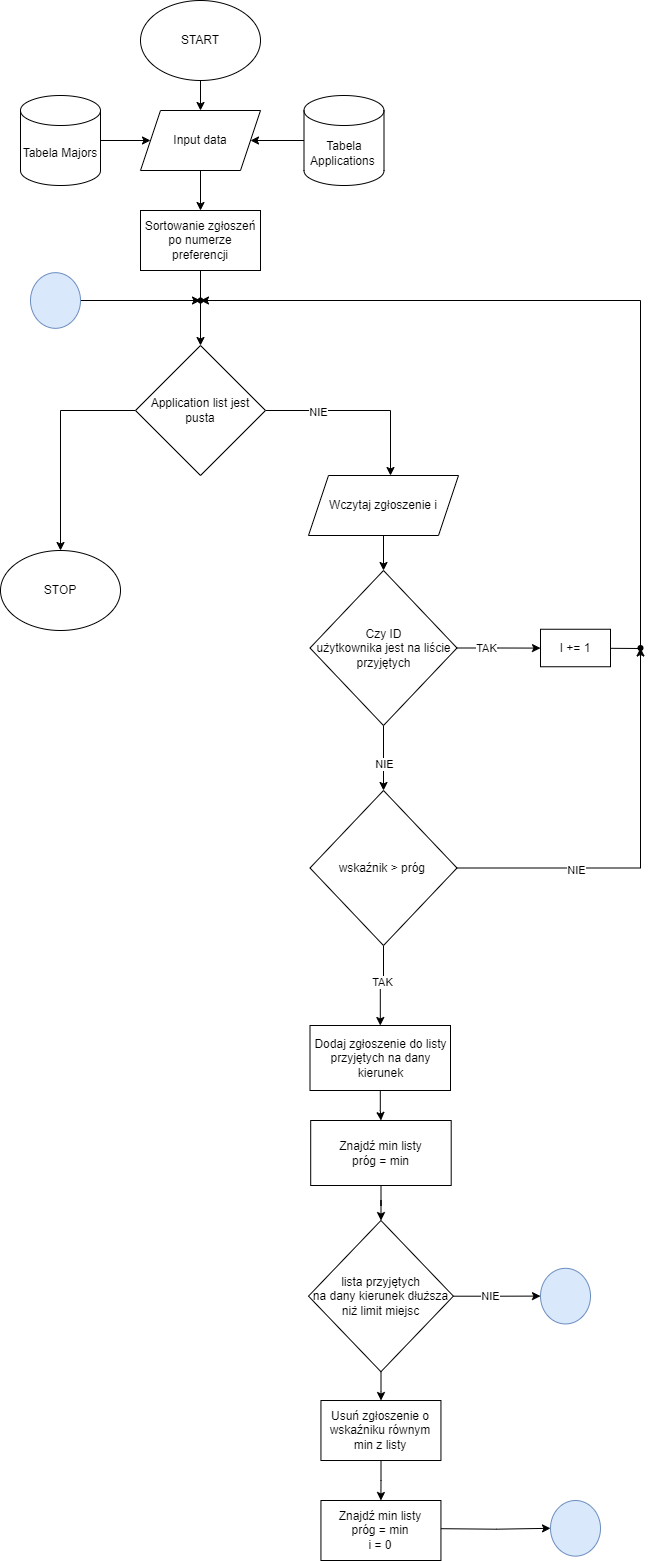

The diagram above was exported from draw.io. Its source (the exported page's mxGraphModel, read from the mxfile embedded in the PNG):
<mxGraphModel dx="1509" dy="963" grid="1" gridSize="10" guides="1" tooltips="1" connect="1" arrows="1" fold="1" page="1" pageScale="1" pageWidth="827" pageHeight="1169" math="0" shadow="0">
  <root>
    <mxCell id="WIyWlLk6GJQsqaUBKTNV-0" />
    <mxCell id="WIyWlLk6GJQsqaUBKTNV-1" parent="WIyWlLk6GJQsqaUBKTNV-0" />
    <mxCell id="T2nUchE2ZXRneVA1Wp7t-6" value="" style="edgeStyle=orthogonalEdgeStyle;rounded=0;orthogonalLoop=1;jettySize=auto;html=1;" edge="1" parent="WIyWlLk6GJQsqaUBKTNV-1" source="T2nUchE2ZXRneVA1Wp7t-4" target="T2nUchE2ZXRneVA1Wp7t-5">
      <mxGeometry relative="1" as="geometry" />
    </mxCell>
    <mxCell id="T2nUchE2ZXRneVA1Wp7t-4" value="START" style="ellipse;whiteSpace=wrap;html=1;" vertex="1" parent="WIyWlLk6GJQsqaUBKTNV-1">
      <mxGeometry x="250" y="110" width="120" height="80" as="geometry" />
    </mxCell>
    <mxCell id="T2nUchE2ZXRneVA1Wp7t-12" value="" style="edgeStyle=orthogonalEdgeStyle;rounded=0;orthogonalLoop=1;jettySize=auto;html=1;" edge="1" parent="WIyWlLk6GJQsqaUBKTNV-1" source="T2nUchE2ZXRneVA1Wp7t-5" target="T2nUchE2ZXRneVA1Wp7t-11">
      <mxGeometry relative="1" as="geometry" />
    </mxCell>
    <mxCell id="T2nUchE2ZXRneVA1Wp7t-5" value="Input data" style="shape=parallelogram;perimeter=parallelogramPerimeter;whiteSpace=wrap;html=1;fixedSize=1;" vertex="1" parent="WIyWlLk6GJQsqaUBKTNV-1">
      <mxGeometry x="250" y="220" width="120" height="60" as="geometry" />
    </mxCell>
    <mxCell id="T2nUchE2ZXRneVA1Wp7t-8" value="" style="edgeStyle=orthogonalEdgeStyle;rounded=0;orthogonalLoop=1;jettySize=auto;html=1;" edge="1" parent="WIyWlLk6GJQsqaUBKTNV-1" source="T2nUchE2ZXRneVA1Wp7t-7" target="T2nUchE2ZXRneVA1Wp7t-5">
      <mxGeometry relative="1" as="geometry" />
    </mxCell>
    <mxCell id="T2nUchE2ZXRneVA1Wp7t-7" value="Tabela Applications&amp;nbsp;" style="shape=cylinder3;whiteSpace=wrap;html=1;boundedLbl=1;backgroundOutline=1;size=15;" vertex="1" parent="WIyWlLk6GJQsqaUBKTNV-1">
      <mxGeometry x="413.5" y="205" width="80" height="90" as="geometry" />
    </mxCell>
    <mxCell id="T2nUchE2ZXRneVA1Wp7t-10" value="" style="edgeStyle=orthogonalEdgeStyle;rounded=0;orthogonalLoop=1;jettySize=auto;html=1;" edge="1" parent="WIyWlLk6GJQsqaUBKTNV-1" source="T2nUchE2ZXRneVA1Wp7t-9" target="T2nUchE2ZXRneVA1Wp7t-5">
      <mxGeometry relative="1" as="geometry" />
    </mxCell>
    <mxCell id="T2nUchE2ZXRneVA1Wp7t-9" value="Tabela Majors" style="shape=cylinder3;whiteSpace=wrap;html=1;boundedLbl=1;backgroundOutline=1;size=15;" vertex="1" parent="WIyWlLk6GJQsqaUBKTNV-1">
      <mxGeometry x="130" y="205" width="80" height="90" as="geometry" />
    </mxCell>
    <mxCell id="T2nUchE2ZXRneVA1Wp7t-14" value="" style="edgeStyle=orthogonalEdgeStyle;rounded=0;orthogonalLoop=1;jettySize=auto;html=1;" edge="1" parent="WIyWlLk6GJQsqaUBKTNV-1" source="T2nUchE2ZXRneVA1Wp7t-11" target="T2nUchE2ZXRneVA1Wp7t-13">
      <mxGeometry relative="1" as="geometry" />
    </mxCell>
    <mxCell id="T2nUchE2ZXRneVA1Wp7t-11" value="Sortowanie zgłoszeń po numerze preferencji" style="whiteSpace=wrap;html=1;" vertex="1" parent="WIyWlLk6GJQsqaUBKTNV-1">
      <mxGeometry x="250" y="320" width="120" height="60" as="geometry" />
    </mxCell>
    <mxCell id="T2nUchE2ZXRneVA1Wp7t-16" value="" style="edgeStyle=orthogonalEdgeStyle;rounded=0;orthogonalLoop=1;jettySize=auto;html=1;" edge="1" parent="WIyWlLk6GJQsqaUBKTNV-1" source="T2nUchE2ZXRneVA1Wp7t-13" target="T2nUchE2ZXRneVA1Wp7t-15">
      <mxGeometry relative="1" as="geometry">
        <Array as="points">
          <mxPoint x="500" y="520" />
        </Array>
      </mxGeometry>
    </mxCell>
    <mxCell id="T2nUchE2ZXRneVA1Wp7t-17" value="NIE" style="edgeLabel;html=1;align=center;verticalAlign=middle;resizable=0;points=[];" vertex="1" connectable="0" parent="T2nUchE2ZXRneVA1Wp7t-16">
      <mxGeometry x="-0.4527" y="-1" relative="1" as="geometry">
        <mxPoint as="offset" />
      </mxGeometry>
    </mxCell>
    <mxCell id="T2nUchE2ZXRneVA1Wp7t-39" value="" style="edgeStyle=orthogonalEdgeStyle;rounded=0;orthogonalLoop=1;jettySize=auto;html=1;" edge="1" parent="WIyWlLk6GJQsqaUBKTNV-1" source="T2nUchE2ZXRneVA1Wp7t-13" target="T2nUchE2ZXRneVA1Wp7t-38">
      <mxGeometry relative="1" as="geometry" />
    </mxCell>
    <mxCell id="T2nUchE2ZXRneVA1Wp7t-13" value="Application list jest pusta" style="rhombus;whiteSpace=wrap;html=1;" vertex="1" parent="WIyWlLk6GJQsqaUBKTNV-1">
      <mxGeometry x="245" y="455" width="130" height="130" as="geometry" />
    </mxCell>
    <mxCell id="T2nUchE2ZXRneVA1Wp7t-19" value="" style="edgeStyle=orthogonalEdgeStyle;rounded=0;orthogonalLoop=1;jettySize=auto;html=1;" edge="1" parent="WIyWlLk6GJQsqaUBKTNV-1" source="T2nUchE2ZXRneVA1Wp7t-15" target="T2nUchE2ZXRneVA1Wp7t-18">
      <mxGeometry relative="1" as="geometry" />
    </mxCell>
    <mxCell id="T2nUchE2ZXRneVA1Wp7t-15" value="Wczytaj zgłoszenie i" style="shape=parallelogram;perimeter=parallelogramPerimeter;whiteSpace=wrap;html=1;fixedSize=1;" vertex="1" parent="WIyWlLk6GJQsqaUBKTNV-1">
      <mxGeometry x="418" y="585" width="150" height="60" as="geometry" />
    </mxCell>
    <mxCell id="T2nUchE2ZXRneVA1Wp7t-21" value="" style="edgeStyle=orthogonalEdgeStyle;rounded=0;orthogonalLoop=1;jettySize=auto;html=1;exitX=1;exitY=0.5;exitDx=0;exitDy=0;" edge="1" parent="WIyWlLk6GJQsqaUBKTNV-1" source="T2nUchE2ZXRneVA1Wp7t-56" target="T2nUchE2ZXRneVA1Wp7t-20">
      <mxGeometry relative="1" as="geometry">
        <mxPoint x="680" y="750" as="sourcePoint" />
        <Array as="points">
          <mxPoint x="670" y="758" />
          <mxPoint x="750" y="758" />
          <mxPoint x="750" y="410" />
        </Array>
      </mxGeometry>
    </mxCell>
    <mxCell id="T2nUchE2ZXRneVA1Wp7t-24" value="" style="edgeStyle=orthogonalEdgeStyle;rounded=0;orthogonalLoop=1;jettySize=auto;html=1;" edge="1" parent="WIyWlLk6GJQsqaUBKTNV-1" source="T2nUchE2ZXRneVA1Wp7t-18" target="T2nUchE2ZXRneVA1Wp7t-23">
      <mxGeometry relative="1" as="geometry" />
    </mxCell>
    <mxCell id="T2nUchE2ZXRneVA1Wp7t-25" value="NIE" style="edgeLabel;html=1;align=center;verticalAlign=middle;resizable=0;points=[];" vertex="1" connectable="0" parent="T2nUchE2ZXRneVA1Wp7t-24">
      <mxGeometry x="0.1658" relative="1" as="geometry">
        <mxPoint as="offset" />
      </mxGeometry>
    </mxCell>
    <mxCell id="T2nUchE2ZXRneVA1Wp7t-60" value="" style="edgeStyle=orthogonalEdgeStyle;rounded=0;orthogonalLoop=1;jettySize=auto;html=1;" edge="1" parent="WIyWlLk6GJQsqaUBKTNV-1" source="T2nUchE2ZXRneVA1Wp7t-18" target="T2nUchE2ZXRneVA1Wp7t-56">
      <mxGeometry relative="1" as="geometry" />
    </mxCell>
    <mxCell id="T2nUchE2ZXRneVA1Wp7t-61" value="TAK" style="edgeLabel;html=1;align=center;verticalAlign=middle;resizable=0;points=[];" vertex="1" connectable="0" parent="T2nUchE2ZXRneVA1Wp7t-60">
      <mxGeometry x="-0.3121" relative="1" as="geometry">
        <mxPoint as="offset" />
      </mxGeometry>
    </mxCell>
    <mxCell id="T2nUchE2ZXRneVA1Wp7t-18" value="Czy ID &lt;br&gt;użytkownika jest na liście przyjętych" style="rhombus;whiteSpace=wrap;html=1;" vertex="1" parent="WIyWlLk6GJQsqaUBKTNV-1">
      <mxGeometry x="419.5" y="680" width="147" height="155" as="geometry" />
    </mxCell>
    <mxCell id="T2nUchE2ZXRneVA1Wp7t-20" value="" style="shape=waypoint;sketch=0;size=6;pointerEvents=1;points=[];fillColor=default;resizable=0;rotatable=0;perimeter=centerPerimeter;snapToPoint=1;" vertex="1" parent="WIyWlLk6GJQsqaUBKTNV-1">
      <mxGeometry x="300" y="400" width="20" height="20" as="geometry" />
    </mxCell>
    <mxCell id="T2nUchE2ZXRneVA1Wp7t-27" value="" style="edgeStyle=orthogonalEdgeStyle;rounded=0;orthogonalLoop=1;jettySize=auto;html=1;" edge="1" parent="WIyWlLk6GJQsqaUBKTNV-1" source="T2nUchE2ZXRneVA1Wp7t-23" target="T2nUchE2ZXRneVA1Wp7t-26">
      <mxGeometry relative="1" as="geometry">
        <Array as="points">
          <mxPoint x="750" y="978" />
          <mxPoint x="750" y="758" />
        </Array>
      </mxGeometry>
    </mxCell>
    <mxCell id="T2nUchE2ZXRneVA1Wp7t-28" value="NIE" style="edgeLabel;html=1;align=center;verticalAlign=middle;resizable=0;points=[];" vertex="1" connectable="0" parent="T2nUchE2ZXRneVA1Wp7t-27">
      <mxGeometry x="-0.408" y="-2" relative="1" as="geometry">
        <mxPoint as="offset" />
      </mxGeometry>
    </mxCell>
    <mxCell id="T2nUchE2ZXRneVA1Wp7t-30" value="" style="edgeStyle=orthogonalEdgeStyle;rounded=0;orthogonalLoop=1;jettySize=auto;html=1;" edge="1" parent="WIyWlLk6GJQsqaUBKTNV-1" source="T2nUchE2ZXRneVA1Wp7t-23" target="T2nUchE2ZXRneVA1Wp7t-29">
      <mxGeometry relative="1" as="geometry" />
    </mxCell>
    <mxCell id="T2nUchE2ZXRneVA1Wp7t-33" value="TAK" style="edgeLabel;html=1;align=center;verticalAlign=middle;resizable=0;points=[];" vertex="1" connectable="0" parent="T2nUchE2ZXRneVA1Wp7t-30">
      <mxGeometry x="-0.1389" y="-2" relative="1" as="geometry">
        <mxPoint as="offset" />
      </mxGeometry>
    </mxCell>
    <mxCell id="T2nUchE2ZXRneVA1Wp7t-23" value="wskaźnik &amp;gt; próg&amp;nbsp;" style="rhombus;whiteSpace=wrap;html=1;" vertex="1" parent="WIyWlLk6GJQsqaUBKTNV-1">
      <mxGeometry x="419.5" y="900" width="147" height="155" as="geometry" />
    </mxCell>
    <mxCell id="T2nUchE2ZXRneVA1Wp7t-26" value="" style="shape=waypoint;sketch=0;size=6;pointerEvents=1;points=[];fillColor=default;resizable=0;rotatable=0;perimeter=centerPerimeter;snapToPoint=1;" vertex="1" parent="WIyWlLk6GJQsqaUBKTNV-1">
      <mxGeometry x="740" y="747.5" width="20" height="20" as="geometry" />
    </mxCell>
    <mxCell id="T2nUchE2ZXRneVA1Wp7t-80" value="" style="edgeStyle=orthogonalEdgeStyle;rounded=0;orthogonalLoop=1;jettySize=auto;html=1;" edge="1" parent="WIyWlLk6GJQsqaUBKTNV-1" source="T2nUchE2ZXRneVA1Wp7t-29" target="T2nUchE2ZXRneVA1Wp7t-79">
      <mxGeometry relative="1" as="geometry" />
    </mxCell>
    <mxCell id="T2nUchE2ZXRneVA1Wp7t-29" value="Dodaj zgłoszenie do listy przyjętych na dany kierunek" style="whiteSpace=wrap;html=1;" vertex="1" parent="WIyWlLk6GJQsqaUBKTNV-1">
      <mxGeometry x="419.5" y="1135" width="140.5" height="65" as="geometry" />
    </mxCell>
    <mxCell id="T2nUchE2ZXRneVA1Wp7t-38" value="STOP" style="ellipse;whiteSpace=wrap;html=1;" vertex="1" parent="WIyWlLk6GJQsqaUBKTNV-1">
      <mxGeometry x="110" y="660" width="120" height="80" as="geometry" />
    </mxCell>
    <mxCell id="T2nUchE2ZXRneVA1Wp7t-46" value="" style="edgeStyle=orthogonalEdgeStyle;rounded=0;orthogonalLoop=1;jettySize=auto;html=1;" edge="1" parent="WIyWlLk6GJQsqaUBKTNV-1" source="T2nUchE2ZXRneVA1Wp7t-43" target="T2nUchE2ZXRneVA1Wp7t-45">
      <mxGeometry relative="1" as="geometry" />
    </mxCell>
    <mxCell id="T2nUchE2ZXRneVA1Wp7t-49" value="NIE" style="edgeLabel;html=1;align=center;verticalAlign=middle;resizable=0;points=[];" vertex="1" connectable="0" parent="T2nUchE2ZXRneVA1Wp7t-46">
      <mxGeometry x="-0.1438" relative="1" as="geometry">
        <mxPoint as="offset" />
      </mxGeometry>
    </mxCell>
    <mxCell id="T2nUchE2ZXRneVA1Wp7t-53" value="" style="edgeStyle=orthogonalEdgeStyle;rounded=0;orthogonalLoop=1;jettySize=auto;html=1;" edge="1" parent="WIyWlLk6GJQsqaUBKTNV-1" source="T2nUchE2ZXRneVA1Wp7t-43" target="T2nUchE2ZXRneVA1Wp7t-52">
      <mxGeometry relative="1" as="geometry" />
    </mxCell>
    <mxCell id="T2nUchE2ZXRneVA1Wp7t-43" value="lista przyjętych &lt;br&gt;na dany kierunek dłuższa niż limit miejsc" style="rhombus;whiteSpace=wrap;html=1;" vertex="1" parent="WIyWlLk6GJQsqaUBKTNV-1">
      <mxGeometry x="418" y="1330" width="144.88" height="151.25" as="geometry" />
    </mxCell>
    <mxCell id="T2nUchE2ZXRneVA1Wp7t-45" value="" style="ellipse;whiteSpace=wrap;html=1;fillColor=#dae8fc;strokeColor=#6c8ebf;" vertex="1" parent="WIyWlLk6GJQsqaUBKTNV-1">
      <mxGeometry x="650" y="1377.81" width="50" height="55.63" as="geometry" />
    </mxCell>
    <mxCell id="T2nUchE2ZXRneVA1Wp7t-51" value="" style="edgeStyle=orthogonalEdgeStyle;rounded=0;orthogonalLoop=1;jettySize=auto;html=1;" edge="1" parent="WIyWlLk6GJQsqaUBKTNV-1" source="T2nUchE2ZXRneVA1Wp7t-50" target="T2nUchE2ZXRneVA1Wp7t-20">
      <mxGeometry relative="1" as="geometry" />
    </mxCell>
    <mxCell id="T2nUchE2ZXRneVA1Wp7t-50" value="" style="ellipse;whiteSpace=wrap;html=1;fillColor=#dae8fc;strokeColor=#6c8ebf;" vertex="1" parent="WIyWlLk6GJQsqaUBKTNV-1">
      <mxGeometry x="140" y="382.18000000000006" width="50" height="55.63" as="geometry" />
    </mxCell>
    <mxCell id="T2nUchE2ZXRneVA1Wp7t-63" value="" style="edgeStyle=orthogonalEdgeStyle;rounded=0;orthogonalLoop=1;jettySize=auto;html=1;" edge="1" parent="WIyWlLk6GJQsqaUBKTNV-1" source="T2nUchE2ZXRneVA1Wp7t-52" target="T2nUchE2ZXRneVA1Wp7t-62">
      <mxGeometry relative="1" as="geometry" />
    </mxCell>
    <mxCell id="T2nUchE2ZXRneVA1Wp7t-52" value="Usuń zgłoszenie o wskaźniku równym min z listy" style="whiteSpace=wrap;html=1;" vertex="1" parent="WIyWlLk6GJQsqaUBKTNV-1">
      <mxGeometry x="430.45" y="1510.005" width="120" height="60" as="geometry" />
    </mxCell>
    <mxCell id="T2nUchE2ZXRneVA1Wp7t-56" value="I += 1" style="rounded=0;whiteSpace=wrap;html=1;" vertex="1" parent="WIyWlLk6GJQsqaUBKTNV-1">
      <mxGeometry x="650" y="738.75" width="70" height="37.5" as="geometry" />
    </mxCell>
    <mxCell id="T2nUchE2ZXRneVA1Wp7t-62" value="Znajdź min listy&lt;br&gt;próg = min&lt;br&gt;i = 0" style="whiteSpace=wrap;html=1;" vertex="1" parent="WIyWlLk6GJQsqaUBKTNV-1">
      <mxGeometry x="430.44" y="1609.9950000000001" width="120" height="60" as="geometry" />
    </mxCell>
    <mxCell id="T2nUchE2ZXRneVA1Wp7t-76" value="" style="edgeStyle=orthogonalEdgeStyle;rounded=0;orthogonalLoop=1;jettySize=auto;html=1;" edge="1" parent="WIyWlLk6GJQsqaUBKTNV-1" target="T2nUchE2ZXRneVA1Wp7t-78">
      <mxGeometry relative="1" as="geometry">
        <mxPoint x="550.44" y="1638.19" as="sourcePoint" />
      </mxGeometry>
    </mxCell>
    <mxCell id="T2nUchE2ZXRneVA1Wp7t-78" value="" style="ellipse;whiteSpace=wrap;html=1;fillColor=#dae8fc;strokeColor=#6c8ebf;" vertex="1" parent="WIyWlLk6GJQsqaUBKTNV-1">
      <mxGeometry x="660" y="1610" width="50" height="55.63" as="geometry" />
    </mxCell>
    <mxCell id="T2nUchE2ZXRneVA1Wp7t-81" value="" style="edgeStyle=orthogonalEdgeStyle;rounded=0;orthogonalLoop=1;jettySize=auto;html=1;" edge="1" parent="WIyWlLk6GJQsqaUBKTNV-1" source="T2nUchE2ZXRneVA1Wp7t-79" target="T2nUchE2ZXRneVA1Wp7t-43">
      <mxGeometry relative="1" as="geometry" />
    </mxCell>
    <mxCell id="T2nUchE2ZXRneVA1Wp7t-79" value="Znajdź min listy&lt;br&gt;próg = min" style="whiteSpace=wrap;html=1;" vertex="1" parent="WIyWlLk6GJQsqaUBKTNV-1">
      <mxGeometry x="420.2" y="1230" width="140.5" height="65" as="geometry" />
    </mxCell>
  </root>
</mxGraphModel>